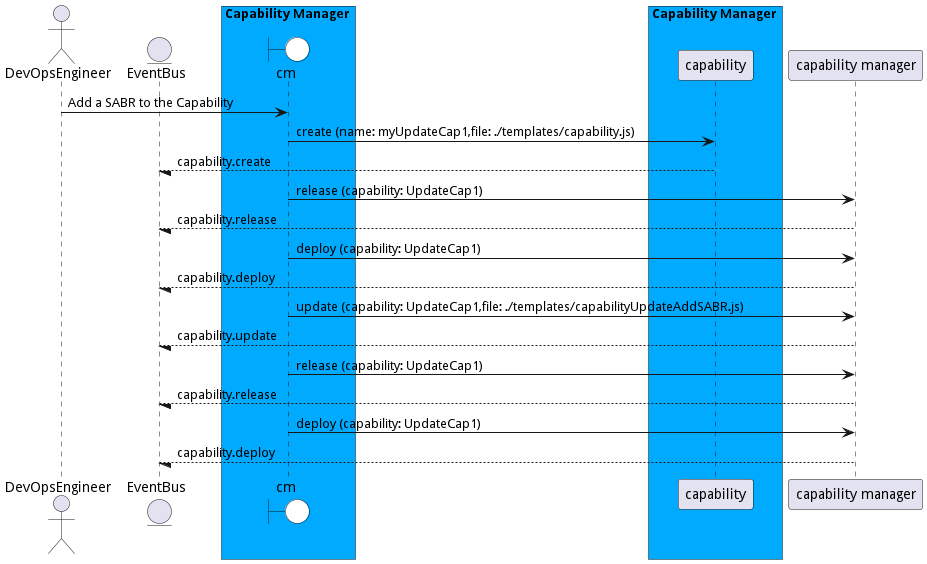

The diagram above was rendered by PlantUML. Its source (embedded in the PNG):
@startuml

actor "DevOpsEngineer"


entity EventBus

box Capability Manager #00aaff
    boundary cm #white
end box


box Capability Manager #00aaff
            participant capability
    end box


"DevOpsEngineer" -> cm: Add a SABR to the Capability

    cm -> "capability": create (name: myUpdateCap1,file: ./templates/capability.js)

    "capability" --/ EventBus: capability.create

    cm -> "capability manager": release (capability: UpdateCap1)

    "capability manager" --/ EventBus: capability.release

    cm -> "capability manager": deploy (capability: UpdateCap1)

    "capability manager" --/ EventBus: capability.deploy

    cm -> "capability manager": update (capability: UpdateCap1,file: ./templates/capabilityUpdateAddSABR.js)

    "capability manager" --/ EventBus: capability.update

    cm -> "capability manager": release (capability: UpdateCap1)

    "capability manager" --/ EventBus: capability.release

    cm -> "capability manager": deploy (capability: UpdateCap1)

    "capability manager" --/ EventBus: capability.deploy



@enduml